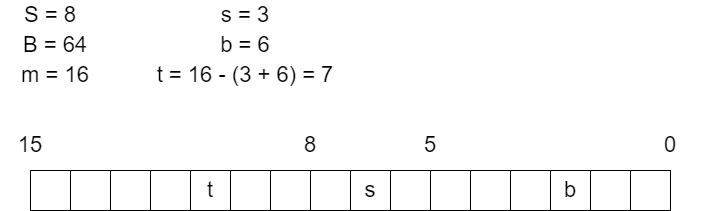

The diagram above was exported from draw.io. Its source (the exported page's mxGraphModel, read from the mxfile embedded in the PNG):
<mxGraphModel dx="1562" dy="869" grid="1" gridSize="10" guides="1" tooltips="1" connect="1" arrows="1" fold="1" page="1" pageScale="1" pageWidth="850" pageHeight="1100" math="0" shadow="0">
  <root>
    <mxCell id="0" />
    <mxCell id="1" parent="0" />
    <mxCell id="fL3oOZ58w1N9pzdEm3di-23" value="" style="rounded=0;whiteSpace=wrap;html=1;" parent="1" vertex="1">
      <mxGeometry x="210" y="270" width="40" height="40" as="geometry" />
    </mxCell>
    <mxCell id="fL3oOZ58w1N9pzdEm3di-24" value="" style="rounded=0;whiteSpace=wrap;html=1;" parent="1" vertex="1">
      <mxGeometry x="250" y="270" width="40" height="40" as="geometry" />
    </mxCell>
    <mxCell id="fL3oOZ58w1N9pzdEm3di-25" value="" style="rounded=0;whiteSpace=wrap;html=1;" parent="1" vertex="1">
      <mxGeometry x="290" y="270" width="40" height="40" as="geometry" />
    </mxCell>
    <mxCell id="fL3oOZ58w1N9pzdEm3di-26" value="" style="rounded=0;whiteSpace=wrap;html=1;" parent="1" vertex="1">
      <mxGeometry x="330" y="270" width="40" height="40" as="geometry" />
    </mxCell>
    <mxCell id="fL3oOZ58w1N9pzdEm3di-27" value="t" style="rounded=0;whiteSpace=wrap;html=1;fontSize=22;" parent="1" vertex="1">
      <mxGeometry x="370" y="270" width="40" height="40" as="geometry" />
    </mxCell>
    <mxCell id="fL3oOZ58w1N9pzdEm3di-28" value="" style="rounded=0;whiteSpace=wrap;html=1;" parent="1" vertex="1">
      <mxGeometry x="410" y="270" width="40" height="40" as="geometry" />
    </mxCell>
    <mxCell id="fL3oOZ58w1N9pzdEm3di-29" value="" style="rounded=0;whiteSpace=wrap;html=1;" parent="1" vertex="1">
      <mxGeometry x="450" y="270" width="40" height="40" as="geometry" />
    </mxCell>
    <mxCell id="fL3oOZ58w1N9pzdEm3di-30" value="" style="rounded=0;whiteSpace=wrap;html=1;" parent="1" vertex="1">
      <mxGeometry x="490" y="270" width="40" height="40" as="geometry" />
    </mxCell>
    <mxCell id="fL3oOZ58w1N9pzdEm3di-31" value="s" style="rounded=0;whiteSpace=wrap;html=1;fontSize=22;" parent="1" vertex="1">
      <mxGeometry x="530" y="270" width="40" height="40" as="geometry" />
    </mxCell>
    <mxCell id="fL3oOZ58w1N9pzdEm3di-32" value="" style="rounded=0;whiteSpace=wrap;html=1;" parent="1" vertex="1">
      <mxGeometry x="570" y="270" width="40" height="40" as="geometry" />
    </mxCell>
    <mxCell id="fL3oOZ58w1N9pzdEm3di-33" value="" style="rounded=0;whiteSpace=wrap;html=1;" parent="1" vertex="1">
      <mxGeometry x="610" y="270" width="40" height="40" as="geometry" />
    </mxCell>
    <mxCell id="fL3oOZ58w1N9pzdEm3di-34" value="" style="rounded=0;whiteSpace=wrap;html=1;" parent="1" vertex="1">
      <mxGeometry x="650" y="270" width="40" height="40" as="geometry" />
    </mxCell>
    <mxCell id="fL3oOZ58w1N9pzdEm3di-35" value="" style="rounded=0;whiteSpace=wrap;html=1;" parent="1" vertex="1">
      <mxGeometry x="690" y="270" width="40" height="40" as="geometry" />
    </mxCell>
    <mxCell id="fL3oOZ58w1N9pzdEm3di-36" value="b" style="rounded=0;whiteSpace=wrap;html=1;fontSize=22;" parent="1" vertex="1">
      <mxGeometry x="730" y="270" width="40" height="40" as="geometry" />
    </mxCell>
    <mxCell id="fL3oOZ58w1N9pzdEm3di-37" value="" style="rounded=0;whiteSpace=wrap;html=1;" parent="1" vertex="1">
      <mxGeometry x="770" y="270" width="40" height="40" as="geometry" />
    </mxCell>
    <mxCell id="fL3oOZ58w1N9pzdEm3di-38" value="" style="rounded=0;whiteSpace=wrap;html=1;" parent="1" vertex="1">
      <mxGeometry x="810" y="270" width="40" height="40" as="geometry" />
    </mxCell>
    <mxCell id="fL3oOZ58w1N9pzdEm3di-39" value="15" style="text;html=1;strokeColor=none;fillColor=none;align=center;verticalAlign=middle;whiteSpace=wrap;rounded=0;fontSize=22;" parent="1" vertex="1">
      <mxGeometry x="180" y="230" width="60" height="30" as="geometry" />
    </mxCell>
    <mxCell id="fL3oOZ58w1N9pzdEm3di-40" value="0" style="text;html=1;strokeColor=none;fillColor=none;align=center;verticalAlign=middle;whiteSpace=wrap;rounded=0;fontSize=22;" parent="1" vertex="1">
      <mxGeometry x="820" y="230" width="60" height="30" as="geometry" />
    </mxCell>
    <mxCell id="fL3oOZ58w1N9pzdEm3di-41" value="m = 16" style="text;html=1;strokeColor=none;fillColor=none;align=center;verticalAlign=middle;whiteSpace=wrap;rounded=0;fontSize=22;" parent="1" vertex="1">
      <mxGeometry x="200" y="160" width="70" height="30" as="geometry" />
    </mxCell>
    <mxCell id="fL3oOZ58w1N9pzdEm3di-42" value="S = 8" style="text;html=1;strokeColor=none;fillColor=none;align=center;verticalAlign=middle;whiteSpace=wrap;rounded=0;fontSize=22;" parent="1" vertex="1">
      <mxGeometry x="200" y="100" width="60" height="30" as="geometry" />
    </mxCell>
    <mxCell id="fL3oOZ58w1N9pzdEm3di-43" value="B = 64" style="text;html=1;strokeColor=none;fillColor=none;align=center;verticalAlign=middle;whiteSpace=wrap;rounded=0;fontSize=22;" parent="1" vertex="1">
      <mxGeometry x="195" y="130" width="80" height="30" as="geometry" />
    </mxCell>
    <mxCell id="fL3oOZ58w1N9pzdEm3di-44" value="s = 3" style="text;html=1;strokeColor=none;fillColor=none;align=center;verticalAlign=middle;whiteSpace=wrap;rounded=0;fontSize=22;" parent="1" vertex="1">
      <mxGeometry x="395" y="100" width="60" height="30" as="geometry" />
    </mxCell>
    <mxCell id="fL3oOZ58w1N9pzdEm3di-45" value="b = 6" style="text;html=1;strokeColor=none;fillColor=none;align=center;verticalAlign=middle;whiteSpace=wrap;rounded=0;fontSize=22;" parent="1" vertex="1">
      <mxGeometry x="395" y="130" width="60" height="30" as="geometry" />
    </mxCell>
    <mxCell id="fL3oOZ58w1N9pzdEm3di-46" value="5" style="text;html=1;strokeColor=none;fillColor=none;align=center;verticalAlign=middle;whiteSpace=wrap;rounded=0;fontSize=22;" parent="1" vertex="1">
      <mxGeometry x="580" y="230" width="60" height="30" as="geometry" />
    </mxCell>
    <mxCell id="fL3oOZ58w1N9pzdEm3di-47" value="8" style="text;html=1;strokeColor=none;fillColor=none;align=center;verticalAlign=middle;whiteSpace=wrap;rounded=0;fontSize=22;" parent="1" vertex="1">
      <mxGeometry x="460" y="230" width="60" height="30" as="geometry" />
    </mxCell>
    <mxCell id="fL3oOZ58w1N9pzdEm3di-48" value="t = 16 - (3 + 6) = 7" style="text;html=1;strokeColor=none;fillColor=none;align=center;verticalAlign=middle;whiteSpace=wrap;rounded=0;fontSize=22;" parent="1" vertex="1">
      <mxGeometry x="330" y="160" width="190" height="30" as="geometry" />
    </mxCell>
  </root>
</mxGraphModel>